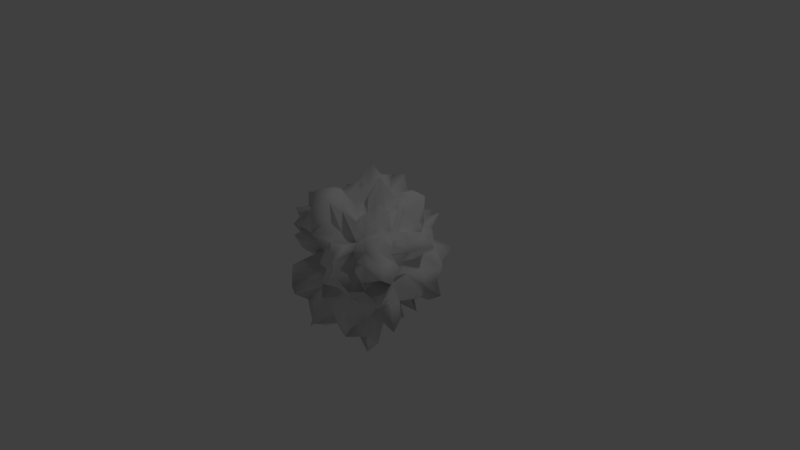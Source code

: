 # Source: asteroideMediano.blend  (saved by Blender 2.79.0; exported with 4.5.12 LTS)
import bpy
from mathutils import Matrix  # noqa: F401  (used for matrix-valued properties, if any)

bpy.ops.wm.read_factory_settings(use_empty=True)
scene = bpy.context.scene
scene.name = 'Scene'

# ---- collections
col_collection_1 = bpy.data.collections.new('Collection 1'); scene.collection.children.link(col_collection_1)

# ---- materials (node trees are filled in below, after node groups)
mat_material = bpy.data.materials.new('Material')
mat_material.alpha_threshold = 0.0
mat_material.use_transparent_shadow = False
mat_material.roughness = 0.5
mat_material.line_color = (0.0, 0.0, 0.0, 1.0)

# ---- material node trees

# ---- world
world_world = bpy.data.worlds.new('World'); scene.world = world_world
world_world.color = (0.05088, 0.05088, 0.05088)
world_world.use_sun_shadow = False
world_world.sun_shadow_jitter_overblur = 0.0
world_world.cycles.sampling_method = 'MANUAL'

# ---- cameras
cam_camera = bpy.data.cameras.new('Camera')
cam_camera.clip_end = 100.0
cam_camera.lens = 35.0
cam_camera.sensor_width = 32.0
cam_camera.sensor_height = 18.0
cam_camera.ortho_scale = 7.314
cam_camera.dof.focus_distance = 0.0
cam_camera.dof.aperture_fstop = 128.0

# ---- lights
light_lamp = bpy.data.lights.new('Lamp', 'POINT')
light_lamp.transmission_factor = 0.0
light_lamp.cutoff_distance = 30.0
light_lamp.energy = 100.0
light_lamp.shadow_buffer_clip_start = 1.001
light_lamp.shadow_soft_size = 0.1
light_lamp.shadow_maximum_resolution = 0.006
light_lamp.use_absolute_resolution = True

# ---- meshes
me_cube = bpy.data.meshes.new('Cube')
me_cube.from_pydata([(4.412e-08, 1.015e-07, -0.8728), (0.165, 6.333e-08, -0.7927), (0.2649, 2.515e-08, -0.595), (0.4106, -2.608e-08, -0.5938), (1.49e-08, -0.1592, -0.7595), (-2.794e-08, -0.2954, -0.6774), (-6.706e-08, -0.5463, -0.8121), (-0.2239, 1.341e-07, -1.131), (-0.2649, 1.518e-07, -0.5948), (-0.3183, 1.639e-07, -0.4454), (7.451e-08, 0.163, -0.7809), (1.024e-07, 0.2855, -0.6506), (1.229e-07, 0.4149, -0.6007), (0.1595, 0.1595, -0.7652), (0.2726, 0.1334, -0.6202), (0.422, 0.1375, -0.614), (0.1145, 0.2354, -0.5209), (0.2248, 0.2248, -0.4964), (0.5271, 0.3496, -0.7767), (0.1262, 0.3888, -0.5609), (0.2338, 0.3527, -0.5045), (0.3939, 0.3939, -0.5579), (0.1632, -0.1632, -0.7859), (0.1923, -0.389, -0.9309), (0.147, -0.45, -0.6588), (0.3654, -0.1803, -0.8679), (0.4512, -0.4512, -1.076), (0.273, -0.4117, -0.5966), (0.4559, -0.149, -0.6682), (0.6018, -0.3992, -0.8934), (0.5344, -0.5344, -0.7668), (-0.2005, -0.2005, -0.9962), (-0.4049, -0.2003, -0.9733), (-0.5552, -0.1827, -0.8269), (-0.146, -0.2976, -0.687), (-0.3148, -0.3148, -0.7267), (-0.4774, -0.3166, -0.6992), (-0.2003, -0.607, -0.9096), (-0.2449, -0.3693, -0.5304), (-0.3154, -0.3154, -0.4413), (-0.1305, 0.1305, -0.6023), (-0.1516, 0.3086, -0.7163), (-0.1495, 0.4575, -0.6707), (-0.3084, 0.1515, -0.7156), (-0.3961, 0.3961, -0.9349), (-0.308, 0.4645, -0.679), (-0.3683, 0.1193, -0.5282), (-0.5541, 0.3675, -0.8188), (-0.3879, 0.3879, -0.5489), (-1.127e-07, -1.634e-07, 0.7965), (-5.96e-08, 0.2021, 1.006), (-5.588e-09, 0.3193, 0.742), (5.215e-08, 0.6212, 0.9324), (-0.1743, -1.08e-07, 0.846), (-0.3248, -4.657e-08, 0.7569), (-0.5026, 7.451e-09, 0.7417), (-1.676e-07, -0.1413, 0.6563), (-2.133e-07, -0.4356, 1.056), (-2.533e-07, -0.6154, 0.9232), (0.204, -2.198e-07, 1.017), (0.3248, -2.626e-07, 0.7568), (0.5586, -2.98e-07, 0.8318), (0.1607, 0.1607, 0.772), (0.1566, 0.3185, 0.7427), (0.1719, 0.5233, 0.7758), (0.3837, 0.1896, 0.9168), (0.3859, 0.3859, 0.9087), (0.2824, 0.426, 0.6188), (0.4782, 0.1566, 0.7039), (0.5998, 0.3978, 0.8902), (0.4983, 0.4983, 0.713), (-0.1555, 0.1555, 0.7426), (-0.3639, 0.1796, 0.8639), (-0.5166, 0.1696, 0.7652), (-0.193, 0.3904, 0.9347), (-0.4327, 0.4327, 1.029), (-0.4869, 0.3229, 0.714), (-0.1932, 0.5861, 0.8763), (-0.3676, 0.5543, 0.8192), (-0.4726, 0.4726, 0.6749), (-0.1506, -0.1506, 0.7153), (-0.2067, -0.4175, 1.007), (-0.223, -0.6741, 1.017), (-0.306, -0.1502, 0.7092), (-0.3163, -0.3163, 0.7307), (-0.2492, -0.3759, 0.5407), (-0.5533, -0.1821, 0.8239), (-0.486, -0.3223, 0.7125), (-0.3466, -0.3466, 0.4875), (0.143, -0.143, 0.6725), (0.3794, -0.1874, 0.9052), (0.5827, -0.192, 0.8708), (0.1459, -0.2974, 0.6864), (0.3475, -0.3475, 0.8105), (0.4081, -0.2706, 0.591), (0.189, -0.5738, 0.8566), (0.3186, -0.4804, 0.7038), (0.3671, -0.3671, 0.518), (0.6973, -2.533e-07, -4.136e-25), (0.8071, 0.1675, 0.0), (0.9277, 0.388, -9.313e-10), (0.7924, 0.5341, 0.0), (0.6129, -2.794e-07, 0.1337), (0.7449, -3.017e-07, 0.3204), (0.6978, -3.204e-07, 0.4753), (0.6181, -0.1346, 0.0), (0.7628, -0.327, 9.313e-10), (0.5413, -0.378, 0.0), (0.9787, -2.198e-07, -0.1974), (0.7968, -1.742e-07, -0.3396), (0.4539, -1.229e-07, -0.3236), (0.8286, 0.1708, -0.1708), (0.875, 0.3681, -0.1817), (0.6221, 0.4271, -0.1392), (0.5862, 0.1269, -0.2599), (0.9181, 0.3896, -0.3896), (0.562, 0.3895, -0.2583), (0.456, 0.104, -0.3231), (0.743, 0.3352, -0.5054), (0.6248, 0.4389, -0.4389), (0.6881, 0.1458, 0.1458), (0.9686, 0.1994, 0.4031), (0.7898, 0.1748, 0.532), (0.6677, 0.2904, 0.1424), (0.7777, 0.3347, 0.3347), (0.6563, 0.2984, 0.45), (0.7001, 0.4759, 0.1558), (0.5151, 0.3595, 0.2384), (0.4603, 0.3282, 0.3282), (0.7362, -0.1543, 0.1543), (0.9048, -0.3792, 0.1873), (0.8576, -0.5744, 0.1892), (0.5351, -0.1172, 0.2407), (0.8184, -0.3506, 0.3506), (0.8419, -0.5688, 0.3773), (0.5805, -0.1304, 0.401), (0.7948, -0.3573, 0.5386), (0.6278, -0.4409, 0.4409), (0.5005, -0.1124, -0.1124), (0.732, -0.1546, -0.3145), (0.7835, -0.1735, -0.5281), (0.7724, -0.3296, -0.1622), (0.7112, -0.3087, -0.3087), (0.8857, -0.3959, -0.5969), (0.8257, -0.5545, -0.1824), (0.6432, -0.4416, -0.2928), (0.5783, -0.4076, -0.4076), (-2.515e-07, -0.518, 0.0), (0.1868, -0.9181, 0.0), (0.3518, -0.83, -9.313e-10), (0.5488, -0.816, 0.0), (-2.757e-07, -0.8051, 0.1672), (-2.868e-07, -0.7183, 0.3105), (-2.906e-07, -0.9097, 0.607), (-0.1642, -0.7879, 0.0), (-0.2399, -0.5274, 9.313e-10), (-0.2942, -0.4066, -8.47e-22), (-2.235e-07, -0.5817, -0.1283), (-1.9e-07, -0.7133, -0.3087), (-1.49e-07, -0.9931, -0.6589), (0.1897, -0.935, -0.1897), (0.2895, -0.6653, -0.1419), (0.4893, -0.7215, -0.1603), (0.1439, -0.6756, -0.2934), (0.3071, -0.7072, -0.3071), (0.4526, -0.6604, -0.3001), (0.1649, -0.7432, -0.5028), (0.3509, -0.7799, -0.5291), (0.5231, -0.7499, -0.5231), (0.172, -0.8358, 0.172), (0.1567, -0.7433, 0.3187), (0.1662, -0.7492, 0.5066), (0.3754, -0.8946, 0.1854), (0.3659, -0.8575, 0.3659), (0.306, -0.6743, 0.4615), (0.4029, -0.5834, 0.131), (0.3913, -0.5648, 0.2595), (0.4427, -0.6305, 0.4427), (-0.1846, -0.9064, 0.1846), (-0.2786, -0.6362, 0.1364), (-0.4741, -0.6972, 0.1552), (-0.1229, -0.565, 0.2519), (-0.3377, -0.7853, 0.3377), (-0.5274, -0.7773, 0.3498), (-0.1716, -0.7748, 0.5226), (-0.3613, -0.8043, 0.5447), (-0.4362, -0.6208, 0.4362), (-0.1332, -0.6174, -0.1332), (-0.141, -0.6602, -0.2876), (-0.165, -0.7433, -0.5029), (-0.2636, -0.5961, -0.1288), (-0.3928, -0.9263, -0.3928), (-0.3419, -0.7588, -0.5156), (-0.5555, -0.8273, -0.1828), (-0.5648, -0.8357, -0.3746), (-0.3901, -0.5522, -0.3901), (-0.7127, 1.763e-07, 0.0), (-0.942, -0.191, 0.0), (-0.7343, -0.3165, -9.313e-10), (-0.4661, -0.3312, 2.647e-23), (-0.7667, 1.527e-07, 0.1605), (-0.772, 1.22e-07, 0.3304), (-0.8715, 9.313e-08, 0.5833), (-0.8037, 0.1669, 0.0), (-0.6781, 0.2957, 9.313e-10), (-0.6913, 0.4713, 0.0), (-0.8806, 1.863e-07, -0.1803), (-0.8378, 1.853e-07, -0.3547), (-0.5928, 1.825e-07, -0.41), (-0.8768, -0.1793, -0.1793), (-0.558, -0.2493, -0.1216), (-0.7029, -0.4777, -0.1564), (-0.5237, -0.1151, -0.2365), (-0.805, -0.3453, -0.3453), (-0.8631, -0.5824, -0.3863), (-0.6279, -0.1405, -0.4307), (-0.6524, -0.2967, -0.4475), (-0.7123, -0.4977, -0.4977), (-0.939, -0.1904, 0.1904), (-0.9689, -0.1995, 0.4032), (-0.9472, -0.2082, 0.6305), (-1.021, -0.4229, 0.2094), (-0.7221, -0.3129, 0.3129), (-0.6811, -0.3089, 0.4658), (-0.725, -0.4915, 0.1611), (-0.8024, -0.5435, 0.3605), (-0.6402, -0.4492, 0.4492), (-0.7337, 0.1539, 0.1539), (-0.6098, 0.2687, 0.1314), (-0.6041, 0.4158, 0.1354), (-0.5192, 0.1142, 0.2348), (-0.7478, 0.323, 0.323), (-0.5171, 0.3608, 0.2392), (-0.6814, 0.1518, 0.4642), (-0.8676, 0.3882, 0.5853), (-0.7421, 0.5178, 0.5178), (-0.9762, 0.197, -0.197), (-0.8962, 0.1857, -0.376), (-0.561, 0.1263, -0.3889), (-0.7802, 0.3326, -0.1637), (-0.9913, 0.4182, -0.4182), (-0.5321, 0.2456, -0.3704), (-0.8455, 0.5669, -0.1867), (-0.7297, 0.497, -0.3296), (-0.5051, 0.3584, -0.3584), (1.899e-07, 0.5839, 0.0), (0.1462, 0.6847, 0.0), (0.279, 0.633, 9.313e-10), (0.6143, 0.9214, 0.0), (1.863e-07, 0.9472, -0.1919), (1.714e-07, 0.8851, -0.3722), (1.639e-07, 0.7212, -0.4898), (-0.1538, 0.728, 0.0), (-0.1897, 0.3917, -9.313e-10), (-0.4052, 0.5851, 0.0), (1.825e-07, 0.7862, 0.1639), (1.602e-07, 0.8787, 0.3699), (1.378e-07, 0.6271, 0.4314), (0.1708, 0.8288, 0.1708), (0.3011, 0.6962, 0.1478), (0.4716, 0.6932, 0.1543), (0.1932, 0.9357, 0.3908), (0.3242, 0.751, 0.3242), (0.4652, 0.6801, 0.3085), (0.1345, 0.5997, 0.413), (0.2462, 0.5335, 0.3713), (0.5183, 0.7428, 0.5183), (0.193, 0.9537, -0.193), (0.1986, 0.9641, -0.4014), (0.1283, 0.5704, -0.3948), (0.3548, 0.8397, -0.175), (0.3262, 0.756, -0.3262), (0.211, 0.4509, -0.3184), (0.5113, 0.7567, -0.1678), (0.529, 0.7797, -0.3508), (0.4087, 0.5799, -0.4087), (-0.1767, 0.8623, -0.1767), (-0.2113, 0.4565, -0.1023), (-0.4845, 0.7139, -0.1587), (-0.1496, 0.7056, -0.3046), (-0.3169, 0.7323, -0.3169), (-0.5577, 0.8246, -0.3699), (-0.1815, 0.8212, -0.5517), (-0.3529, 0.7845, -0.532), (-0.5649, 0.8121, -0.5649), (-0.1991, 0.9883, 0.1991), (-0.173, 0.829, 0.3508), (-0.1257, 0.5582, 0.3871), (-0.2896, 0.6656, 0.142), (-0.3651, 0.8556, 0.3651), (-0.2343, 0.5055, 0.3534), (-0.5547, 0.826, 0.1825), (-0.4826, 0.7073, 0.32), (-0.3907, 0.5531, 0.3907), (0.614, 0.4764, -0.614), (0.4603, 0.2378, -0.4603), (0.3904, 0.0987, -0.3904), (0.6605, -7.404e-08, -0.6605), (0.4755, -0.1204, -0.4755), (0.5457, -0.2806, -0.5457), (0.5016, -0.3906, -0.5016), (0.3735, 0.4792, -0.4792), (0.2695, 0.5235, -0.5235), (0.1645, 0.6477, -0.6477), (1.448e-07, 0.8294, -0.8294), (-0.1657, 0.6527, -0.6527), (-0.2369, 0.4586, -0.4586), (-0.4447, 0.5725, -0.5725), (0.5496, 0.5496, -0.4272), (0.4457, 0.4457, -0.2305), (0.6505, 0.6505, -0.1652), (0.6962, 0.6962, 0.0), (0.5769, 0.5769, 0.1464), (0.5639, 0.5639, 0.2897), (0.5051, 0.5051, 0.3932), (0.4261, -0.5482, -0.5482), (0.3814, -0.7466, -0.7466), (0.1766, -0.6951, -0.6951), (-1.076e-07, -0.606, -0.606), (-0.2031, -0.7988, -0.7988), (-0.2859, -0.5563, -0.5563), (-0.2796, -0.3562, -0.3562), (0.6125, -0.6125, -0.4753), (0.5796, -0.5796, -0.2976), (0.5466, -0.5466, -0.1386), (0.6801, -0.6801, 0.0), (0.7659, -0.7659, 0.1947), (0.6352, -0.6352, 0.3255), (0.6054, -0.6054, 0.4698), (-0.5634, -0.4378, -0.5634), (-0.4008, -0.2079, -0.4008), (-0.748, -0.1901, -0.748), (-0.8253, 1.783e-07, -0.8253), (-0.5524, 0.1401, -0.5524), (-0.5489, 0.2822, -0.5489), (-0.5557, 0.4318, -0.5557), (-0.564, -0.564, -0.4382), (-0.6831, -0.6831, -0.3495), (-0.7071, -0.7071, -0.1796), (-0.4657, -0.4657, 0.0), (-0.6235, -0.6235, 0.1583), (-0.5883, -0.5883, 0.302), (-0.6065, -0.6065, 0.4707), (-0.5378, 0.5378, -0.4182), (-0.5468, 0.5468, -0.2812), (-0.7939, 0.7939, -0.2018), (-0.5964, 0.5964, 0.0), (-0.6789, 0.6789, 0.1724), (-0.555, 0.555, 0.2853), (-0.6012, 0.6012, 0.4666), (0.5493, 0.427, 0.5493), (0.5629, 0.2892, 0.5629), (0.4329, 0.1096, 0.4329), (0.3572, -3.185e-07, 0.3572), (0.5871, -0.149, 0.5871), (0.603, -0.3093, 0.603), (0.6454, -0.5004, 0.6454), (0.3286, 0.4204, 0.4204), (0.2128, 0.4104, 0.4104), (0.1167, 0.4611, 0.4611), (1.034e-07, 0.5217, 0.5217), (-0.129, 0.5091, 0.5091), (-0.2023, 0.3895, 0.3895), (-0.4038, 0.5189, 0.5189), (0.3997, -0.5135, 0.5135), (0.196, -0.3769, 0.3769), (0.1411, -0.5563, 0.5563), (-2.808e-07, -0.6745, 0.6745), (-0.1958, -0.7703, 0.7703), (-0.295, -0.5743, 0.5743), (-0.375, -0.4812, 0.4812), (-0.6273, -0.4865, 0.6273), (-0.5166, -0.266, 0.5166), (-0.5528, -0.1402, 0.5528), (-0.5605, 5.681e-08, 0.5605), (-0.6684, 0.1698, 0.6684), (-0.6458, 0.3308, 0.6458), (-0.5286, 0.4112, 0.5286), (0.5738, 0.5738, -0.5738), (0.4384, -0.4384, -0.4384), (-0.4967, -0.4967, -0.4967), (-0.6093, 0.6093, -0.6093), (0.4015, 0.4015, 0.4015), (0.6602, -0.6602, 0.6602), (-0.6473, -0.6473, 0.6473), (-0.5126, 0.5126, 0.5126)], [], [(0, 10, 13, 1), (1, 13, 14, 2), (2, 14, 15, 3), (3, 15, 296, 297), (10, 11, 16, 13), (13, 16, 17, 14), (14, 17, 18, 15), (15, 18, 295, 296), (11, 12, 19, 16), (16, 19, 20, 17), (17, 20, 21, 18), (18, 21, 294, 295), (12, 304, 303, 19), (19, 303, 302, 20), (20, 302, 301, 21), (21, 301, 378, 294), (0, 1, 22, 4), (4, 22, 23, 5), (5, 23, 24, 6), (6, 24, 317, 318), (1, 2, 25, 22), (22, 25, 26, 23), (23, 26, 27, 24), (24, 27, 316, 317), (2, 3, 28, 25), (25, 28, 29, 26), (26, 29, 30, 27), (27, 30, 315, 316), (3, 297, 298, 28), (28, 298, 299, 29), (29, 299, 300, 30), (30, 300, 379, 315), (0, 4, 31, 7), (7, 31, 32, 8), (8, 32, 33, 9), (9, 33, 331, 332), (4, 5, 34, 31), (31, 34, 35, 32), (32, 35, 36, 33), (33, 36, 330, 331), (5, 6, 37, 34), (34, 37, 38, 35), (35, 38, 39, 36), (36, 39, 329, 330), (6, 318, 319, 37), (37, 319, 320, 38), (38, 320, 321, 39), (39, 321, 380, 329), (0, 7, 40, 10), (10, 40, 41, 11), (11, 41, 42, 12), (12, 42, 305, 304), (7, 8, 43, 40), (40, 43, 44, 41), (41, 44, 45, 42), (42, 45, 306, 305), (8, 9, 46, 43), (43, 46, 47, 44), (44, 47, 48, 45), (45, 48, 307, 306), (9, 332, 333, 46), (46, 333, 334, 47), (47, 334, 335, 48), (48, 335, 381, 307), (49, 59, 62, 50), (50, 62, 63, 51), (51, 63, 64, 52), (52, 64, 359, 360), (59, 60, 65, 62), (62, 65, 66, 63), (63, 66, 67, 64), (64, 67, 358, 359), (60, 61, 68, 65), (65, 68, 69, 66), (66, 69, 70, 67), (67, 70, 357, 358), (61, 353, 352, 68), (68, 352, 351, 69), (69, 351, 350, 70), (70, 350, 382, 357), (49, 50, 71, 53), (53, 71, 72, 54), (54, 72, 73, 55), (55, 73, 375, 374), (50, 51, 74, 71), (71, 74, 75, 72), (72, 75, 76, 73), (73, 76, 376, 375), (51, 52, 77, 74), (74, 77, 78, 75), (75, 78, 79, 76), (76, 79, 377, 376), (52, 360, 361, 77), (77, 361, 362, 78), (78, 362, 363, 79), (79, 363, 385, 377), (49, 53, 80, 56), (56, 80, 81, 57), (57, 81, 82, 58), (58, 82, 368, 367), (53, 54, 83, 80), (80, 83, 84, 81), (81, 84, 85, 82), (82, 85, 369, 368), (54, 55, 86, 83), (83, 86, 87, 84), (84, 87, 88, 85), (85, 88, 370, 369), (55, 374, 373, 86), (86, 373, 372, 87), (87, 372, 371, 88), (88, 371, 384, 370), (49, 56, 89, 59), (59, 89, 90, 60), (60, 90, 91, 61), (61, 91, 354, 353), (56, 57, 92, 89), (89, 92, 93, 90), (90, 93, 94, 91), (91, 94, 355, 354), (57, 58, 95, 92), (92, 95, 96, 93), (93, 96, 97, 94), (94, 97, 356, 355), (58, 367, 366, 95), (95, 366, 365, 96), (96, 365, 364, 97), (97, 364, 383, 356), (98, 108, 111, 99), (99, 111, 112, 100), (100, 112, 113, 101), (101, 113, 310, 311), (108, 109, 114, 111), (111, 114, 115, 112), (112, 115, 116, 113), (113, 116, 309, 310), (109, 110, 117, 114), (114, 117, 118, 115), (115, 118, 119, 116), (116, 119, 308, 309), (110, 297, 296, 117), (117, 296, 295, 118), (118, 295, 294, 119), (119, 294, 378, 308), (98, 99, 120, 102), (102, 120, 121, 103), (103, 121, 122, 104), (104, 122, 352, 353), (99, 100, 123, 120), (120, 123, 124, 121), (121, 124, 125, 122), (122, 125, 351, 352), (100, 101, 126, 123), (123, 126, 127, 124), (124, 127, 128, 125), (125, 128, 350, 351), (101, 311, 312, 126), (126, 312, 313, 127), (127, 313, 314, 128), (128, 314, 382, 350), (98, 102, 129, 105), (105, 129, 130, 106), (106, 130, 131, 107), (107, 131, 326, 325), (102, 103, 132, 129), (129, 132, 133, 130), (130, 133, 134, 131), (131, 134, 327, 326), (103, 104, 135, 132), (132, 135, 136, 133), (133, 136, 137, 134), (134, 137, 328, 327), (104, 353, 354, 135), (135, 354, 355, 136), (136, 355, 356, 137), (137, 356, 383, 328), (98, 105, 138, 108), (108, 138, 139, 109), (109, 139, 140, 110), (110, 140, 298, 297), (105, 106, 141, 138), (138, 141, 142, 139), (139, 142, 143, 140), (140, 143, 299, 298), (106, 107, 144, 141), (141, 144, 145, 142), (142, 145, 146, 143), (143, 146, 300, 299), (107, 325, 324, 144), (144, 324, 323, 145), (145, 323, 322, 146), (146, 322, 379, 300), (147, 157, 160, 148), (148, 160, 161, 149), (149, 161, 162, 150), (150, 162, 324, 325), (157, 158, 163, 160), (160, 163, 164, 161), (161, 164, 165, 162), (162, 165, 323, 324), (158, 159, 166, 163), (163, 166, 167, 164), (164, 167, 168, 165), (165, 168, 322, 323), (159, 318, 317, 166), (166, 317, 316, 167), (167, 316, 315, 168), (168, 315, 379, 322), (147, 148, 169, 151), (151, 169, 170, 152), (152, 170, 171, 153), (153, 171, 366, 367), (148, 149, 172, 169), (169, 172, 173, 170), (170, 173, 174, 171), (171, 174, 365, 366), (149, 150, 175, 172), (172, 175, 176, 173), (173, 176, 177, 174), (174, 177, 364, 365), (150, 325, 326, 175), (175, 326, 327, 176), (176, 327, 328, 177), (177, 328, 383, 364), (147, 151, 178, 154), (154, 178, 179, 155), (155, 179, 180, 156), (156, 180, 340, 339), (151, 152, 181, 178), (178, 181, 182, 179), (179, 182, 183, 180), (180, 183, 341, 340), (152, 153, 184, 181), (181, 184, 185, 182), (182, 185, 186, 183), (183, 186, 342, 341), (153, 367, 368, 184), (184, 368, 369, 185), (185, 369, 370, 186), (186, 370, 384, 342), (147, 154, 187, 157), (157, 187, 188, 158), (158, 188, 189, 159), (159, 189, 319, 318), (154, 155, 190, 187), (187, 190, 191, 188), (188, 191, 192, 189), (189, 192, 320, 319), (155, 156, 193, 190), (190, 193, 194, 191), (191, 194, 195, 192), (192, 195, 321, 320), (156, 339, 338, 193), (193, 338, 337, 194), (194, 337, 336, 195), (195, 336, 380, 321), (196, 206, 209, 197), (197, 209, 210, 198), (198, 210, 211, 199), (199, 211, 338, 339), (206, 207, 212, 209), (209, 212, 213, 210), (210, 213, 214, 211), (211, 214, 337, 338), (207, 208, 215, 212), (212, 215, 216, 213), (213, 216, 217, 214), (214, 217, 336, 337), (208, 332, 331, 215), (215, 331, 330, 216), (216, 330, 329, 217), (217, 329, 380, 336), (196, 197, 218, 200), (200, 218, 219, 201), (201, 219, 220, 202), (202, 220, 373, 374), (197, 198, 221, 218), (218, 221, 222, 219), (219, 222, 223, 220), (220, 223, 372, 373), (198, 199, 224, 221), (221, 224, 225, 222), (222, 225, 226, 223), (223, 226, 371, 372), (199, 339, 340, 224), (224, 340, 341, 225), (225, 341, 342, 226), (226, 342, 384, 371), (196, 200, 227, 203), (203, 227, 228, 204), (204, 228, 229, 205), (205, 229, 347, 346), (200, 201, 230, 227), (227, 230, 231, 228), (228, 231, 232, 229), (229, 232, 348, 347), (201, 202, 233, 230), (230, 233, 234, 231), (231, 234, 235, 232), (232, 235, 349, 348), (202, 374, 375, 233), (233, 375, 376, 234), (234, 376, 377, 235), (235, 377, 385, 349), (196, 203, 236, 206), (206, 236, 237, 207), (207, 237, 238, 208), (208, 238, 333, 332), (203, 204, 239, 236), (236, 239, 240, 237), (237, 240, 241, 238), (238, 241, 334, 333), (204, 205, 242, 239), (239, 242, 243, 240), (240, 243, 244, 241), (241, 244, 335, 334), (205, 346, 345, 242), (242, 345, 344, 243), (243, 344, 343, 244), (244, 343, 381, 335), (245, 255, 258, 246), (246, 258, 259, 247), (247, 259, 260, 248), (248, 260, 312, 311), (255, 256, 261, 258), (258, 261, 262, 259), (259, 262, 263, 260), (260, 263, 313, 312), (256, 257, 264, 261), (261, 264, 265, 262), (262, 265, 266, 263), (263, 266, 314, 313), (257, 360, 359, 264), (264, 359, 358, 265), (265, 358, 357, 266), (266, 357, 382, 314), (245, 246, 267, 249), (249, 267, 268, 250), (250, 268, 269, 251), (251, 269, 303, 304), (246, 247, 270, 267), (267, 270, 271, 268), (268, 271, 272, 269), (269, 272, 302, 303), (247, 248, 273, 270), (270, 273, 274, 271), (271, 274, 275, 272), (272, 275, 301, 302), (248, 311, 310, 273), (273, 310, 309, 274), (274, 309, 308, 275), (275, 308, 378, 301), (245, 249, 276, 252), (252, 276, 277, 253), (253, 277, 278, 254), (254, 278, 345, 346), (249, 250, 279, 276), (276, 279, 280, 277), (277, 280, 281, 278), (278, 281, 344, 345), (250, 251, 282, 279), (279, 282, 283, 280), (280, 283, 284, 281), (281, 284, 343, 344), (251, 304, 305, 282), (282, 305, 306, 283), (283, 306, 307, 284), (284, 307, 381, 343), (245, 252, 285, 255), (255, 285, 286, 256), (256, 286, 287, 257), (257, 287, 361, 360), (252, 253, 288, 285), (285, 288, 289, 286), (286, 289, 290, 287), (287, 290, 362, 361), (253, 254, 291, 288), (288, 291, 292, 289), (289, 292, 293, 290), (290, 293, 363, 362), (254, 346, 347, 291), (291, 347, 348, 292), (292, 348, 349, 293), (293, 349, 385, 363)])
me_cube.polygons.foreach_set('use_smooth', [True] * 384)
_uv = me_cube.uv_layers.new(name='UVMap')
_uv.uv.foreach_set('vector', [0.5093, 0.4877, 0.5093, 0.566, 0.5829, 0.5644, 0.5853, 0.4877, 0.5853, 0.4877, 0.5829, 0.5644, 0.6366, 0.5525, 0.6333, 0.4877, 0.6333, 0.4877, 0.6366, 0.5525, 0.7065, 0.5546, 0.7015, 0.4877, 0.7015, 0.4877, 0.7065, 0.5546, 0.6949, 0.5365, 0.8168, 0.4877, 0.5093, 0.566, 0.5093, 0.6261, 0.5632, 0.603, 0.5829, 0.5644, 0.5829, 0.5644, 0.5632, 0.603, 0.6153, 0.598, 0.6366, 0.5525, 0.6366, 0.5525, 0.6153, 0.598, 0.7526, 0.6556, 0.7065, 0.5546, 0.7065, 0.5546, 0.7526, 0.6556, 0.7269, 0.6047, 0.6949, 0.5365, 0.5093, 0.6261, 0.5093, 0.6897, 0.5685, 0.6775, 0.5632, 0.603, 0.5632, 0.603, 0.5685, 0.6775, 0.6195, 0.6607, 0.6153, 0.598, 0.6153, 0.598, 0.6195, 0.6607, 0.6941, 0.68, 0.7526, 0.6556, 0.7526, 0.6556, 0.6941, 0.68, 0.7962, 0.7193, 0.7269, 0.6047, 0.5093, 0.6897, 0.5093, 0.8844, 0.5859, 0.8018, 0.5685, 0.6775, 0.5685, 0.6775, 0.5859, 0.8018, 0.6361, 0.744, 0.6195, 0.6607, 0.6195, 0.6607, 0.6361, 0.744, 0.6856, 0.7231, 0.6941, 0.68, 0.6941, 0.68, 0.6856, 0.7231, 0.7782, 0.7675, 0.7962, 0.7193, 0.5093, 0.4877, 0.5853, 0.4877, 0.5845, 0.4094, 0.5093, 0.4112, 0.5093, 0.4112, 0.5845, 0.4094, 0.597, 0.303, 0.5093, 0.3448, 0.5093, 0.3448, 0.597, 0.303, 0.5777, 0.2697, 0.5093, 0.2261, 0.5093, 0.2261, 0.5777, 0.2697, 0.5913, 0.1519, 0.5093, 0.1929, 0.5853, 0.4877, 0.6333, 0.4877, 0.6768, 0.4017, 0.5845, 0.4094, 0.5845, 0.4094, 0.6768, 0.4017, 0.7129, 0.2758, 0.597, 0.303, 0.597, 0.303, 0.7129, 0.2758, 0.637, 0.2873, 0.5777, 0.2697, 0.5777, 0.2697, 0.637, 0.2873, 0.6857, 0.1284, 0.5913, 0.1519, 0.6333, 0.4877, 0.7015, 0.4877, 0.7215, 0.4156, 0.6768, 0.4017, 0.6768, 0.4017, 0.7215, 0.4156, 0.7846, 0.2977, 0.7129, 0.2758, 0.7129, 0.2758, 0.7846, 0.2977, 0.7561, 0.2309, 0.637, 0.2873, 0.637, 0.2873, 0.7561, 0.2309, 0.7094, 0.2199, 0.6857, 0.1284, 0.7015, 0.4877, 0.8168, 0.4877, 0.7339, 0.4285, 0.7215, 0.4156, 0.7215, 0.4156, 0.7339, 0.4285, 0.7656, 0.3506, 0.7846, 0.2977, 0.7846, 0.2977, 0.7656, 0.3506, 0.7457, 0.2962, 0.7561, 0.2309, 0.7561, 0.2309, 0.7457, 0.2962, 0.7169, 0.2717, 0.7094, 0.2199, 0.5093, 0.4877, 0.5093, 0.4112, 0.4182, 0.393, 0.4086, 0.4877, 0.4086, 0.4877, 0.4182, 0.393, 0.3251, 0.3929, 0.3853, 0.4877, 0.3853, 0.4877, 0.3251, 0.3929, 0.2539, 0.4003, 0.3586, 0.4877, 0.3586, 0.4877, 0.2539, 0.4003, 0.1633, 0.3962, 0.1297, 0.4877, 0.5093, 0.4112, 0.5093, 0.3448, 0.4414, 0.3438, 0.4182, 0.393, 0.4182, 0.393, 0.4414, 0.3438, 0.3634, 0.336, 0.3251, 0.3929, 0.3251, 0.3929, 0.3634, 0.336, 0.2876, 0.3348, 0.2539, 0.4003, 0.2539, 0.4003, 0.2876, 0.3348, 0.3189, 0.3849, 0.1633, 0.3962, 0.5093, 0.3448, 0.5093, 0.2261, 0.4178, 0.1991, 0.4414, 0.3438, 0.4414, 0.3438, 0.4178, 0.1991, 0.3941, 0.307, 0.3634, 0.336, 0.3634, 0.336, 0.3941, 0.307, 0.3599, 0.3323, 0.2876, 0.3348, 0.2876, 0.3348, 0.3599, 0.3323, 0.2449, 0.274, 0.3189, 0.3849, 0.5093, 0.2261, 0.5093, 0.1929, 0.4157, 0.1048, 0.4178, 0.1991, 0.4178, 0.1991, 0.4157, 0.1048, 0.3751, 0.2161, 0.3941, 0.307, 0.3941, 0.307, 0.3751, 0.2161, 0.376, 0.3111, 0.3599, 0.3323, 0.3599, 0.3323, 0.376, 0.3111, 0.2751, 0.2441, 0.2449, 0.274, 0.5093, 0.4877, 0.4086, 0.4877, 0.4482, 0.5512, 0.5093, 0.566, 0.5093, 0.566, 0.4482, 0.5512, 0.439, 0.6366, 0.5093, 0.6261, 0.5093, 0.6261, 0.439, 0.6366, 0.4397, 0.7092, 0.5093, 0.6897, 0.5093, 0.6897, 0.4397, 0.7092, 0.432, 0.8041, 0.5093, 0.8844, 0.4086, 0.4877, 0.3853, 0.4877, 0.3663, 0.5608, 0.4482, 0.5512, 0.4482, 0.5512, 0.3663, 0.5608, 0.3286, 0.6757, 0.439, 0.6366, 0.439, 0.6366, 0.3286, 0.6757, 0.366, 0.7124, 0.4397, 0.7092, 0.4397, 0.7092, 0.366, 0.7124, 0.3972, 0.7134, 0.432, 0.8041, 0.3853, 0.4877, 0.3586, 0.4877, 0.336, 0.5461, 0.3663, 0.5608, 0.3663, 0.5608, 0.336, 0.5461, 0.2543, 0.6636, 0.3286, 0.6757, 0.3286, 0.6757, 0.2543, 0.6636, 0.3271, 0.6772, 0.366, 0.7124, 0.366, 0.7124, 0.3271, 0.6772, 0.3008, 0.767, 0.3972, 0.7134, 0.3586, 0.4877, 0.1297, 0.4877, 0.2499, 0.5562, 0.336, 0.5461, 0.336, 0.5461, 0.2499, 0.5562, 0.2515, 0.6256, 0.2543, 0.6636, 0.2543, 0.6636, 0.2515, 0.6256, 0.2484, 0.6986, 0.3271, 0.6772, 0.3271, 0.6772, 0.2484, 0.6986, 0.2245, 0.784, 0.3008, 0.767, 0.5093, 0.4877, 0.6182, 0.4877, 0.5932, 0.5751, 0.5093, 0.5998, 0.5093, 0.5998, 0.5932, 0.5751, 0.5909, 0.6605, 0.5093, 0.6609, 0.5093, 0.6609, 0.5909, 0.6605, 0.5991, 0.7723, 0.5093, 0.8301, 0.5093, 0.8301, 0.5991, 0.7723, 0.5687, 0.7319, 0.5093, 0.7654, 0.6182, 0.4877, 0.6788, 0.4877, 0.7123, 0.5921, 0.5932, 0.5751, 0.5932, 0.5751, 0.7123, 0.5921, 0.7133, 0.7, 0.5909, 0.6605, 0.5909, 0.6605, 0.7133, 0.7, 0.655, 0.7163, 0.5991, 0.7723, 0.5991, 0.7723, 0.655, 0.7163, 0.6171, 0.7042, 0.5687, 0.7319, 0.6788, 0.4877, 0.8027, 0.4877, 0.7578, 0.5724, 0.7123, 0.5921, 0.7123, 0.5921, 0.7578, 0.5724, 0.8259, 0.7062, 0.7133, 0.7, 0.7133, 0.7, 0.8259, 0.7062, 0.7683, 0.7573, 0.655, 0.7163, 0.655, 0.7163, 0.7683, 0.7573, 0.676, 0.7096, 0.6171, 0.7042, 0.8027, 0.4877, 0.6895, 0.4877, 0.7291, 0.5456, 0.7578, 0.5724, 0.7578, 0.5724, 0.7291, 0.5456, 0.7983, 0.6422, 0.8259, 0.7062, 0.8259, 0.7062, 0.7983, 0.6422, 0.791, 0.7155, 0.7683, 0.7573, 0.7683, 0.7573, 0.791, 0.7155, 0.7127, 0.6993, 0.676, 0.7096, 0.5093, 0.4877, 0.5093, 0.5998, 0.4282, 0.572, 0.4176, 0.4877, 0.4176, 0.4877, 0.4282, 0.572, 0.3176, 0.5861, 0.3398, 0.4877, 0.3398, 0.4877, 0.3176, 0.5861, 0.2394, 0.5799, 0.2473, 0.4877, 0.2473, 0.4877, 0.2394, 0.5799, 0.163, 0.5792, 0.2216, 0.4877, 0.5093, 0.5998, 0.5093, 0.6609, 0.407, 0.703, 0.4282, 0.572, 0.4282, 0.572, 0.407, 0.703, 0.2781, 0.7282, 0.3176, 0.5861, 0.3176, 0.5861, 0.2781, 0.7282, 0.2561, 0.6624, 0.2394, 0.5799, 0.2394, 0.5799, 0.2561, 0.6624, 0.1754, 0.6657, 0.163, 0.5792, 0.5093, 0.6609, 0.5093, 0.8301, 0.4074, 0.8093, 0.407, 0.703, 0.407, 0.703, 0.4074, 0.8093, 0.3164, 0.7903, 0.2781, 0.7282, 0.2781, 0.7282, 0.3164, 0.7903, 0.2643, 0.7426, 0.2561, 0.6624, 0.2561, 0.6624, 0.2643, 0.7426, 0.2386, 0.7067, 0.1754, 0.6657, 0.5093, 0.8301, 0.5093, 0.7654, 0.4433, 0.7585, 0.4074, 0.8093, 0.4074, 0.8093, 0.4433, 0.7585, 0.4069, 0.6928, 0.3164, 0.7903, 0.3164, 0.7903, 0.4069, 0.6928, 0.3027, 0.7639, 0.2643, 0.7426, 0.2643, 0.7426, 0.3027, 0.7639, 0.2472, 0.7604, 0.2386, 0.7067, 0.5093, 0.4877, 0.4176, 0.4877, 0.431, 0.4062, 0.5093, 0.4117, 0.5093, 0.4117, 0.431, 0.4062, 0.399, 0.2561, 0.5093, 0.245, 0.5093, 0.245, 0.399, 0.2561, 0.3902, 0.1134, 0.5093, 0.1488, 0.5093, 0.1488, 0.3902, 0.1134, 0.407, 0.06896, 0.5093, 0.124, 0.4176, 0.4877, 0.3398, 0.4877, 0.3502, 0.4065, 0.431, 0.4062, 0.431, 0.4062, 0.3502, 0.4065, 0.3445, 0.3163, 0.399, 0.2561, 0.399, 0.2561, 0.3445, 0.3163, 0.3816, 0.2873, 0.3902, 0.1134, 0.3902, 0.1134, 0.3816, 0.2873, 0.3577, 0.1807, 0.407, 0.06896, 0.3398, 0.4877, 0.2473, 0.4877, 0.2188, 0.3883, 0.3502, 0.4065, 0.3502, 0.4065, 0.2188, 0.3883, 0.2566, 0.3134, 0.3445, 0.3163, 0.3445, 0.3163, 0.2566, 0.3134, 0.3325, 0.3038, 0.3816, 0.2873, 0.3816, 0.2873, 0.3325, 0.3038, 0.3181, 0.2324, 0.3577, 0.1807, 0.2473, 0.4877, 0.2216, 0.4877, 0.2257, 0.4129, 0.2188, 0.3883, 0.2188, 0.3883, 0.2257, 0.4129, 0.245, 0.3462, 0.2566, 0.3134, 0.2566, 0.3134, 0.245, 0.3462, 0.1855, 0.2264, 0.3325, 0.3038, 0.3325, 0.3038, 0.1855, 0.2264, 0.1746, 0.1395, 0.3181, 0.2324, 0.5093, 0.4877, 0.5093, 0.4117, 0.5834, 0.4106, 0.6182, 0.4877, 0.6182, 0.4877, 0.5834, 0.4106, 0.7098, 0.3847, 0.6788, 0.4877, 0.6788, 0.4877, 0.7098, 0.3847, 0.8164, 0.3824, 0.8027, 0.4877, 0.8027, 0.4877, 0.8164, 0.3824, 0.8113, 0.408, 0.6895, 0.4877, 0.5093, 0.4117, 0.5093, 0.245, 0.585, 0.3272, 0.5834, 0.4106, 0.5834, 0.4106, 0.585, 0.3272, 0.6915, 0.2982, 0.7098, 0.3847, 0.7098, 0.3847, 0.6915, 0.2982, 0.7193, 0.3428, 0.8164, 0.3824, 0.8164, 0.3824, 0.7193, 0.3428, 0.8199, 0.3219, 0.8113, 0.408, 0.5093, 0.245, 0.5093, 0.1488, 0.6088, 0.1735, 0.585, 0.3272, 0.585, 0.3272, 0.6088, 0.1735, 0.6748, 0.2281, 0.6915, 0.2982, 0.6915, 0.2982, 0.6748, 0.2281, 0.697, 0.2924, 0.7193, 0.3428, 0.7193, 0.3428, 0.697, 0.2924, 0.8429, 0.2186, 0.8199, 0.3219, 0.5093, 0.1488, 0.5093, 0.124, 0.5817, 0.1907, 0.6088, 0.1735, 0.6088, 0.1735, 0.5817, 0.1907, 0.6083, 0.2895, 0.6748, 0.2281, 0.6748, 0.2281, 0.6083, 0.2895, 0.7136, 0.2146, 0.697, 0.2924, 0.697, 0.2924, 0.7136, 0.2146, 0.851, 0.1322, 0.8429, 0.2186, 0.8512, 0.4877, 0.9817, 0.4877, 0.9101, 0.5736, 0.905, 0.5732, 0.905, 0.5732, 0.9101, 0.5736, 0.9321, 0.6728, 0.9641, 0.6856, 0.9641, 0.6856, 0.9321, 0.6728, 0.8109, 0.7032, 0.8978, 0.7602, 0.8978, 0.7602, 0.8109, 0.7032, 0.824, 0.8152, 0.8506, 0.8428, 0.9817, 0.4877, 0.8896, 0.4877, 0.7908, 0.5511, 0.9101, 0.5736, 0.9101, 0.5736, 0.7908, 0.5511, 0.9458, 0.6804, 0.9321, 0.6728, 0.9321, 0.6728, 0.9458, 0.6804, 0.7792, 0.6824, 0.8109, 0.7032, 0.8109, 0.7032, 0.7792, 0.6824, 0.7238, 0.711, 0.824, 0.8152, 0.8896, 0.4877, 0.7262, 0.4877, 0.7272, 0.5394, 0.7908, 0.5511, 0.7908, 0.5511, 0.7272, 0.5394, 0.8594, 0.6521, 0.9458, 0.6804, 0.9458, 0.6804, 0.8594, 0.6521, 0.8052, 0.704, 0.7792, 0.6824, 0.7792, 0.6824, 0.8052, 0.704, 0.7698, 0.7588, 0.7238, 0.711, 0.7262, 0.4877, 0.8168, 0.4877, 0.6949, 0.5365, 0.7272, 0.5394, 0.7272, 0.5394, 0.6949, 0.5365, 0.7269, 0.6047, 0.8594, 0.6521, 0.8594, 0.6521, 0.7269, 0.6047, 0.7962, 0.7193, 0.8052, 0.704, 0.8052, 0.704, 0.7962, 0.7193, 0.7782, 0.7675, 0.7698, 0.7588, 0.8512, 0.4877, 0.905, 0.5732, 0.8506, 0.563, 0.813, 0.4877, 0.813, 0.4877, 0.8506, 0.563, 1.0, 0.5928, 0.8841, 0.4877, 0.8841, 0.4877, 1.0, 0.5928, 0.9137, 0.5809, 0.865, 0.4877, 0.865, 0.4877, 0.9137, 0.5809, 0.7291, 0.5456, 0.6895, 0.4877, 0.905, 0.5732, 0.9641, 0.6856, 0.8404, 0.6376, 0.8506, 0.563, 0.8506, 0.563, 0.8404, 0.6376, 0.9011, 0.6631, 1.0, 0.5928, 1.0, 0.5928, 0.9011, 0.6631, 0.8431, 0.6456, 0.9137, 0.5809, 0.9137, 0.5809, 0.8431, 0.6456, 0.7983, 0.6422, 0.7291, 0.5456, 0.9641, 0.6856, 0.8978, 0.7602, 0.8568, 0.7335, 0.8404, 0.6376, 0.8404, 0.6376, 0.8568, 0.7335, 0.7668, 0.6747, 0.9011, 0.6631, 0.9011, 0.6631, 0.7668, 0.6747, 0.741, 0.6597, 0.8431, 0.6456, 0.8431, 0.6456, 0.741, 0.6597, 0.791, 0.7155, 0.7983, 0.6422, 0.8978, 0.7602, 0.8506, 0.8428, 0.7955, 0.7855, 0.8568, 0.7335, 0.8568, 0.7335, 0.7955, 0.7855, 0.7923, 0.7822, 0.7668, 0.6747, 0.7668, 0.6747, 0.7923, 0.7822, 0.7649, 0.7537, 0.741, 0.6597, 0.741, 0.6597, 0.7649, 0.7537, 0.7127, 0.6993, 0.791, 0.7155, 0.8512, 0.4877, 0.813, 0.4877, 0.8747, 0.408, 0.8123, 0.419, 0.8123, 0.419, 0.8747, 0.408, 0.9597, 0.2913, 0.8833, 0.3209, 0.8833, 0.3209, 0.9597, 0.2913, 0.9362, 0.1902, 0.7746, 0.2949, 0.7746, 0.2949, 0.9362, 0.1902, 0.8907, 0.09086, 0.8427, 0.1408, 0.813, 0.4877, 0.8841, 0.4877, 0.7768, 0.4268, 0.8747, 0.408, 0.8747, 0.408, 0.7768, 0.4268, 0.9221, 0.3037, 0.9597, 0.2913, 0.9597, 0.2913, 0.9221, 0.3037, 0.9349, 0.1885, 0.9362, 0.1902, 0.9362, 0.1902, 0.9349, 0.1885, 0.829, 0.1551, 0.8907, 0.09086, 0.8841, 0.4877, 0.865, 0.4877, 0.8033, 0.419, 0.7768, 0.4268, 0.7768, 0.4268, 0.8033, 0.419, 0.9165, 0.2973, 0.9221, 0.3037, 0.9221, 0.3037, 0.9165, 0.2973, 0.8283, 0.2546, 0.9349, 0.1885, 0.9349, 0.1885, 0.8283, 0.2546, 0.8177, 0.1669, 0.829, 0.1551, 0.865, 0.4877, 0.6895, 0.4877, 0.8113, 0.408, 0.8033, 0.419, 0.8033, 0.419, 0.8113, 0.408, 0.8199, 0.3219, 0.9165, 0.2973, 0.9165, 0.2973, 0.8199, 0.3219, 0.8429, 0.2186, 0.8283, 0.2546, 0.8283, 0.2546, 0.8429, 0.2186, 0.851, 0.1322, 0.8177, 0.1669, 0.8512, 0.4877, 0.8123, 0.419, 0.7525, 0.4309, 0.9817, 0.4877, 0.9817, 0.4877, 0.7525, 0.4309, 0.8593, 0.4108, 0.8896, 0.4877, 0.8896, 0.4877, 0.8593, 0.4108, 0.8778, 0.4028, 0.7262, 0.4877, 0.7262, 0.4877, 0.8778, 0.4028, 0.7339, 0.4285, 0.8168, 0.4877, 0.8123, 0.419, 0.8833, 0.3209, 0.8831, 0.3217, 0.7525, 0.4309, 0.7525, 0.4309, 0.8831, 0.3217, 0.8496, 0.3341, 0.8593, 0.4108, 0.8593, 0.4108, 0.8496, 0.3341, 0.9237, 0.295, 0.8778, 0.4028, 0.8778, 0.4028, 0.9237, 0.295, 0.7656, 0.3506, 0.7339, 0.4285, 0.8833, 0.3209, 0.7746, 0.2949, 0.9083, 0.209, 0.8831, 0.3217, 0.8831, 0.3217, 0.9083, 0.209, 0.8174, 0.2676, 0.8496, 0.3341, 0.8496, 0.3341, 0.8174, 0.2676, 0.7839, 0.2864, 0.9237, 0.295, 0.9237, 0.295, 0.7839, 0.2864, 0.7457, 0.2962, 0.7656, 0.3506, 0.7746, 0.2949, 0.8427, 0.1408, 0.7743, 0.212, 0.9083, 0.209, 0.9083, 0.209, 0.7743, 0.212, 0.7868, 0.199, 0.8174, 0.2676, 0.8174, 0.2676, 0.7868, 0.199, 0.7986, 0.1867, 0.7839, 0.2864, 0.7839, 0.2864, 0.7986, 0.1867, 0.7169, 0.2717, 0.7457, 0.2962, 0.5093, 0.2235, 0.5093, 0.194, 0.6009, 0.01794, 0.6009, 0.0194, 0.6009, 0.0194, 0.6009, 0.01794, 0.6496, 0.1522, 0.6818, 0.06437, 0.6818, 0.06437, 0.6496, 0.1522, 0.7461, 0.1243, 0.7783, 0.07148, 0.7783, 0.07148, 0.7461, 0.1243, 0.7743, 0.212, 0.8427, 0.1408, 0.5093, 0.194, 0.5093, 0.1327, 0.5782, 0.151, 0.6009, 0.01794, 0.6009, 0.01794, 0.5782, 0.151, 0.6562, 0.1356, 0.6496, 0.1522, 0.6496, 0.1522, 0.6562, 0.1356, 0.7259, 0.1588, 0.7461, 0.1243, 0.7461, 0.1243, 0.7259, 0.1588, 0.7868, 0.199, 0.7743, 0.212, 0.5093, 0.1327, 0.5093, 0.006553, 0.587, 0.1233, 0.5782, 0.151, 0.5782, 0.151, 0.587, 0.1233, 0.6743, 0.1061, 0.6562, 0.1356, 0.6562, 0.1356, 0.6743, 0.1061, 0.7554, 0.1206, 0.7259, 0.1588, 0.7259, 0.1588, 0.7554, 0.1206, 0.7986, 0.1867, 0.7868, 0.199, 0.5093, 0.006553, 0.5093, 0.1929, 0.5913, 0.1519, 0.587, 0.1233, 0.587, 0.1233, 0.5913, 0.1519, 0.6857, 0.1284, 0.6743, 0.1061, 0.6743, 0.1061, 0.6857, 0.1284, 0.7094, 0.2199, 0.7554, 0.1206, 0.7554, 0.1206, 0.7094, 0.2199, 0.7169, 0.2717, 0.7986, 0.1867, 0.5093, 0.2235, 0.6009, 0.0194, 0.5948, 0.05542, 0.5093, 0.07146, 0.5093, 0.07146, 0.5948, 0.05542, 0.5881, 0.09865, 0.5093, 0.112, 0.5093, 0.112, 0.5881, 0.09865, 0.5942, 0.08941, 0.5093, 0.0, 0.5093, 0.0, 0.5942, 0.08941, 0.5817, 0.1907, 0.5093, 0.124, 0.6009, 0.0194, 0.6818, 0.06437, 0.6961, 0.02454, 0.5948, 0.05542, 0.5948, 0.05542, 0.6961, 0.02454, 0.6941, 0.03712, 0.5881, 0.09865, 0.5881, 0.09865, 0.6941, 0.03712, 0.6651, 0.1306, 0.5942, 0.08941, 0.5942, 0.08941, 0.6651, 0.1306, 0.6083, 0.2895, 0.5817, 0.1907, 0.6818, 0.06437, 0.7783, 0.07148, 0.7089, 0.187, 0.6961, 0.02454, 0.6961, 0.02454, 0.7089, 0.187, 0.7052, 0.1935, 0.6941, 0.03712, 0.6941, 0.03712, 0.7052, 0.1935, 0.7343, 0.1543, 0.6651, 0.1306, 0.6651, 0.1306, 0.7343, 0.1543, 0.7136, 0.2146, 0.6083, 0.2895, 0.7783, 0.07148, 0.8427, 0.1408, 0.8907, 0.09086, 0.7089, 0.187, 0.7089, 0.187, 0.8907, 0.09086, 0.829, 0.1551, 0.7052, 0.1935, 0.7052, 0.1935, 0.829, 0.1551, 0.8177, 0.1669, 0.7343, 0.1543, 0.7343, 0.1543, 0.8177, 0.1669, 0.851, 0.1322, 0.7136, 0.2146, 0.5093, 0.2235, 0.5093, 0.07146, 0.4174, 0.01844, 0.4288, 0.08583, 0.4288, 0.08583, 0.4174, 0.01844, 0.3712, 0.1596, 0.3916, 0.2187, 0.3916, 0.2187, 0.3712, 0.1596, 0.2739, 0.1276, 0.365, 0.2803, 0.365, 0.2803, 0.2739, 0.1276, 0.1996, 0.1656, 0.2809, 0.2502, 0.5093, 0.07146, 0.5093, 0.112, 0.4478, 0.1936, 0.4174, 0.01844, 0.4174, 0.01844, 0.4478, 0.1936, 0.3391, 0.076, 0.3712, 0.1596, 0.3712, 0.1596, 0.3391, 0.076, 0.2432, 0.07981, 0.2739, 0.1276, 0.2739, 0.1276, 0.2432, 0.07981, 0.2137, 0.1802, 0.1996, 0.1656, 0.5093, 0.112, 0.5093, 0.0, 0.4214, 0.07527, 0.4478, 0.1936, 0.4478, 0.1936, 0.4214, 0.07527, 0.3241, 0.05876, 0.3391, 0.076, 0.3391, 0.076, 0.3241, 0.05876, 0.2876, 0.1596, 0.2432, 0.07981, 0.2432, 0.07981, 0.2876, 0.1596, 0.2003, 0.1662, 0.2137, 0.1802, 0.5093, 0.0, 0.5093, 0.124, 0.407, 0.06896, 0.4214, 0.07527, 0.4214, 0.07527, 0.407, 0.06896, 0.3577, 0.1807, 0.3241, 0.05876, 0.3241, 0.05876, 0.3577, 0.1807, 0.3181, 0.2324, 0.2876, 0.1596, 0.2876, 0.1596, 0.3181, 0.2324, 0.1746, 0.1395, 0.2003, 0.1662, 0.5093, 0.2235, 0.4288, 0.08583, 0.4447, 0.1761, 0.5093, 0.194, 0.5093, 0.194, 0.4447, 0.1761, 0.4417, 0.1585, 0.5093, 0.1327, 0.5093, 0.1327, 0.4417, 0.1585, 0.4315, 0.1233, 0.5093, 0.006553, 0.5093, 0.006553, 0.4315, 0.1233, 0.4157, 0.1048, 0.5093, 0.1929, 0.4288, 0.08583, 0.3916, 0.2187, 0.3814, 0.1868, 0.4447, 0.1761, 0.4447, 0.1761, 0.3814, 0.1868, 0.3226, 0.02963, 0.4417, 0.1585, 0.4417, 0.1585, 0.3226, 0.02963, 0.3483, 0.116, 0.4315, 0.1233, 0.4315, 0.1233, 0.3483, 0.116, 0.3751, 0.2161, 0.4157, 0.1048, 0.3916, 0.2187, 0.365, 0.2803, 0.2408, 0.0718, 0.3814, 0.1868, 0.3814, 0.1868, 0.2408, 0.0718, 0.2404, 0.07388, 0.3226, 0.02963, 0.3226, 0.02963, 0.2404, 0.07388, 0.3238, 0.2146, 0.3483, 0.116, 0.3483, 0.116, 0.3238, 0.2146, 0.376, 0.3111, 0.3751, 0.2161, 0.365, 0.2803, 0.2809, 0.2502, 0.1675, 0.1322, 0.2408, 0.0718, 0.2408, 0.0718, 0.1675, 0.1322, 0.1835, 0.1487, 0.2404, 0.07388, 0.2404, 0.07388, 0.1835, 0.1487, 0.2421, 0.2098, 0.3238, 0.2146, 0.3238, 0.2146, 0.2421, 0.2098, 0.2751, 0.2441, 0.376, 0.3111, 0.1599, 0.4877, 0.08368, 0.4877, 0.08546, 0.3975, 0.04742, 0.3903, 0.04742, 0.3903, 0.08546, 0.3975, 0.2383, 0.3618, 0.1492, 0.3263, 0.1492, 0.3263, 0.2383, 0.3618, 0.1689, 0.2471, 0.2807, 0.3188, 0.2807, 0.3188, 0.1689, 0.2471, 0.1675, 0.1322, 0.2809, 0.2502, 0.08368, 0.4877, 0.1099, 0.4877, 0.2573, 0.4301, 0.08546, 0.3975, 0.08546, 0.3975, 0.2573, 0.4301, 0.1252, 0.3163, 0.2383, 0.3618, 0.2383, 0.3618, 0.1252, 0.3163, 0.09878, 0.1995, 0.1689, 0.2471, 0.1689, 0.2471, 0.09878, 0.1995, 0.1835, 0.1487, 0.1675, 0.1322, 0.1099, 0.4877, 0.2279, 0.4877, 0.2117, 0.4185, 0.2573, 0.4301, 0.2573, 0.4301, 0.2117, 0.4185, 0.2005, 0.3416, 0.1252, 0.3163, 0.1252, 0.3163, 0.2005, 0.3416, 0.1734, 0.2436, 0.09878, 0.1995, 0.09878, 0.1995, 0.1734, 0.2436, 0.2421, 0.2098, 0.1835, 0.1487, 0.2279, 0.4877, 0.1297, 0.4877, 0.1633, 0.3962, 0.2117, 0.4185, 0.2117, 0.4185, 0.1633, 0.3962, 0.3189, 0.3849, 0.2005, 0.3416, 0.2005, 0.3416, 0.3189, 0.3849, 0.2449, 0.274, 0.1734, 0.2436, 0.1734, 0.2436, 0.2449, 0.274, 0.2751, 0.2441, 0.2421, 0.2098, 0.1599, 0.4877, 0.04742, 0.3903, 0.04175, 0.3891, 0.1285, 0.4877, 0.1285, 0.4877, 0.04175, 0.3891, 0.01839, 0.3826, 0.1205, 0.4877, 0.1205, 0.4877, 0.01839, 0.3826, 0.02017, 0.3758, 0.06103, 0.4877, 0.06103, 0.4877, 0.02017, 0.3758, 0.2257, 0.4129, 0.2216, 0.4877, 0.04742, 0.3903, 0.1492, 0.3263, 0.0, 0.2683, 0.04175, 0.3891, 0.04175, 0.3891, 0.0, 0.2683, 0.1462, 0.324, 0.01839, 0.3826, 0.01839, 0.3826, 0.1462, 0.324, 0.1624, 0.324, 0.02017, 0.3758, 0.02017, 0.3758, 0.1624, 0.324, 0.245, 0.3462, 0.2257, 0.4129, 0.1492, 0.3263, 0.2807, 0.3188, 0.1492, 0.2337, 0.0, 0.2683, 0.0, 0.2683, 0.1492, 0.2337, 0.1042, 0.2023, 0.1462, 0.324, 0.1462, 0.324, 0.1042, 0.2023, 0.1837, 0.25, 0.1624, 0.324, 0.1624, 0.324, 0.1837, 0.25, 0.1855, 0.2264, 0.245, 0.3462, 0.2807, 0.3188, 0.2809, 0.2502, 0.1996, 0.1656, 0.1492, 0.2337, 0.1492, 0.2337, 0.1996, 0.1656, 0.2137, 0.1802, 0.1042, 0.2023, 0.1042, 0.2023, 0.2137, 0.1802, 0.2003, 0.1662, 0.1837, 0.25, 0.1837, 0.25, 0.2003, 0.1662, 0.1746, 0.1395, 0.1855, 0.2264, 0.1599, 0.4877, 0.1285, 0.4877, 0.1451, 0.5672, 0.1152, 0.5729, 0.1152, 0.5729, 0.1451, 0.5672, 0.2071, 0.6263, 0.1768, 0.6385, 0.1768, 0.6385, 0.2071, 0.6263, 0.2098, 0.7022, 0.1703, 0.7281, 0.1703, 0.7281, 0.2098, 0.7022, 0.1718, 0.8389, 0.2169, 0.7919, 0.1285, 0.4877, 0.1205, 0.4877, 0.2498, 0.5471, 0.1451, 0.5672, 0.1451, 0.5672, 0.2498, 0.5471, 0.1329, 0.6569, 0.2071, 0.6263, 0.2071, 0.6263, 0.1329, 0.6569, 0.2508, 0.6754, 0.2098, 0.7022, 0.2098, 0.7022, 0.2508, 0.6754, 0.2308, 0.7774, 0.1718, 0.8389, 0.1205, 0.4877, 0.06103, 0.4877, 0.1623, 0.5681, 0.2498, 0.5471, 0.2498, 0.5471, 0.1623, 0.5681, 0.06297, 0.6955, 0.1329, 0.6569, 0.1329, 0.6569, 0.06297, 0.6955, 0.1297, 0.7633, 0.2508, 0.6754, 0.2508, 0.6754, 0.1297, 0.7633, 0.2031, 0.8063, 0.2308, 0.7774, 0.06103, 0.4877, 0.2216, 0.4877, 0.163, 0.5792, 0.1623, 0.5681, 0.1623, 0.5681, 0.163, 0.5792, 0.1754, 0.6657, 0.06297, 0.6955, 0.06297, 0.6955, 0.1754, 0.6657, 0.2386, 0.7067, 0.1297, 0.7633, 0.1297, 0.7633, 0.2386, 0.7067, 0.2472, 0.7604, 0.2031, 0.8063, 0.1599, 0.4877, 0.1152, 0.5729, 0.03809, 0.5866, 0.08368, 0.4877, 0.08368, 0.4877, 0.03809, 0.5866, 0.0827, 0.5797, 0.1099, 0.4877, 0.1099, 0.4877, 0.0827, 0.5797, 0.2425, 0.5502, 0.2279, 0.4877, 0.2279, 0.4877, 0.2425, 0.5502, 0.2499, 0.5562, 0.1297, 0.4877, 0.1152, 0.5729, 0.1768, 0.6385, 0.1317, 0.6552, 0.03809, 0.5866, 0.03809, 0.5866, 0.1317, 0.6552, 0.03898, 0.6941, 0.0827, 0.5797, 0.0827, 0.5797, 0.03898, 0.6941, 0.2559, 0.6094, 0.2425, 0.5502, 0.2425, 0.5502, 0.2559, 0.6094, 0.2515, 0.6256, 0.2499, 0.5562, 0.1768, 0.6385, 0.1703, 0.7281, 0.1008, 0.7726, 0.1317, 0.6552, 0.1317, 0.6552, 0.1008, 0.7726, 0.1607, 0.7347, 0.03898, 0.6941, 0.03898, 0.6941, 0.1607, 0.7347, 0.2685, 0.6654, 0.2559, 0.6094, 0.2559, 0.6094, 0.2685, 0.6654, 0.2484, 0.6986, 0.2515, 0.6256, 0.1703, 0.7281, 0.2169, 0.7919, 0.1262, 0.8862, 0.1008, 0.7726, 0.1008, 0.7726, 0.1262, 0.8862, 0.2471, 0.7605, 0.1607, 0.7347, 0.1607, 0.7347, 0.2471, 0.7605, 0.2541, 0.7532, 0.2685, 0.6654, 0.2685, 0.6654, 0.2541, 0.7532, 0.2245, 0.784, 0.2484, 0.6986, 0.5093, 0.7856, 0.5093, 0.8941, 0.5942, 0.9164, 0.581, 0.837, 0.581, 0.837, 0.5942, 0.9164, 0.6587, 0.8471, 0.6461, 0.8106, 0.6461, 0.8106, 0.6587, 0.8471, 0.7434, 0.8457, 0.8105, 0.9577, 0.8105, 0.9577, 0.7434, 0.8457, 0.7955, 0.7855, 0.8506, 0.8428, 0.5093, 0.8941, 0.5093, 0.9496, 0.6071, 0.9804, 0.5942, 0.9164, 0.5942, 0.9164, 0.6071, 0.9804, 0.6725, 0.881, 0.6587, 0.8471, 0.6587, 0.8471, 0.6725, 0.881, 0.7431, 0.8434, 0.7434, 0.8457, 0.7434, 0.8457, 0.7431, 0.8434, 0.7923, 0.7822, 0.7955, 0.7855, 0.5093, 0.9496, 0.5093, 0.819, 0.5775, 0.8041, 0.6071, 0.9804, 0.6071, 0.9804, 0.5775, 0.8041, 0.6337, 0.7682, 0.6725, 0.881, 0.6725, 0.881, 0.6337, 0.7682, 0.7744, 0.883, 0.7431, 0.8434, 0.7431, 0.8434, 0.7744, 0.883, 0.7649, 0.7537, 0.7923, 0.7822, 0.5093, 0.819, 0.5093, 0.7654, 0.5687, 0.7319, 0.5775, 0.8041, 0.5775, 0.8041, 0.5687, 0.7319, 0.6171, 0.7042, 0.6337, 0.7682, 0.6337, 0.7682, 0.6171, 0.7042, 0.676, 0.7096, 0.7744, 0.883, 0.7744, 0.883, 0.676, 0.7096, 0.7127, 0.6993, 0.7649, 0.7537, 0.5093, 0.7856, 0.581, 0.837, 0.6024, 0.9668, 0.5093, 0.9636, 0.5093, 0.9636, 0.6024, 0.9668, 0.6036, 0.9642, 0.5093, 0.9261, 0.5093, 0.9261, 0.6036, 0.9642, 0.5702, 0.7698, 0.5093, 0.8417, 0.5093, 0.8417, 0.5702, 0.7698, 0.5859, 0.8018, 0.5093, 0.8844, 0.581, 0.837, 0.6461, 0.8106, 0.6808, 0.9101, 0.6024, 0.9668, 0.6024, 0.9668, 0.6808, 0.9101, 0.6651, 0.8635, 0.6036, 0.9642, 0.6036, 0.9642, 0.6651, 0.8635, 0.6102, 0.712, 0.5702, 0.7698, 0.5702, 0.7698, 0.6102, 0.712, 0.6361, 0.744, 0.5859, 0.8018, 0.6461, 0.8106, 0.8105, 0.9577, 0.7566, 0.8686, 0.6808, 0.9101, 0.6808, 0.9101, 0.7566, 0.8686, 0.7615, 0.8746, 0.6651, 0.8635, 0.6651, 0.8635, 0.7615, 0.8746, 0.7033, 0.7741, 0.6102, 0.712, 0.6102, 0.712, 0.7033, 0.7741, 0.6856, 0.7231, 0.6361, 0.744, 0.8105, 0.9577, 0.8506, 0.8428, 0.824, 0.8152, 0.7566, 0.8686, 0.7566, 0.8686, 0.824, 0.8152, 0.7238, 0.711, 0.7615, 0.8746, 0.7615, 0.8746, 0.7238, 0.711, 0.7698, 0.7588, 0.7033, 0.7741, 0.7033, 0.7741, 0.7698, 0.7588, 0.7782, 0.7675, 0.6856, 0.7231, 0.5093, 0.7856, 0.5093, 0.9636, 0.4238, 0.9214, 0.4339, 0.8591, 0.4339, 0.8591, 0.4238, 0.9214, 0.4065, 0.7187, 0.4162, 0.6875, 0.4162, 0.6875, 0.4065, 0.7187, 0.2747, 0.8473, 0.3106, 0.7862, 0.3106, 0.7862, 0.2747, 0.8473, 0.1262, 0.8862, 0.2169, 0.7919, 0.5093, 0.9636, 0.5093, 0.9261, 0.4377, 0.8391, 0.4238, 0.9214, 0.4238, 0.9214, 0.4377, 0.8391, 0.3577, 0.852, 0.4065, 0.7187, 0.4065, 0.7187, 0.3577, 0.852, 0.2437, 0.8962, 0.2747, 0.8473, 0.2747, 0.8473, 0.2437, 0.8962, 0.2471, 0.7605, 0.1262, 0.8862, 0.5093, 0.9261, 0.5093, 0.8417, 0.424, 0.8889, 0.4377, 0.8391, 0.4377, 0.8391, 0.424, 0.8889, 0.3433, 0.8715, 0.3577, 0.852, 0.3577, 0.852, 0.3433, 0.8715, 0.2443, 0.884, 0.2437, 0.8962, 0.2437, 0.8962, 0.2443, 0.884, 0.2541, 0.7532, 0.2471, 0.7605, 0.5093, 0.8417, 0.5093, 0.8844, 0.432, 0.8041, 0.424, 0.8889, 0.424, 0.8889, 0.432, 0.8041, 0.3972, 0.7134, 0.3433, 0.8715, 0.3433, 0.8715, 0.3972, 0.7134, 0.3008, 0.767, 0.2443, 0.884, 0.2443, 0.884, 0.3008, 0.767, 0.2245, 0.784, 0.2541, 0.7532, 0.5093, 0.7856, 0.4339, 0.8591, 0.4101, 1.0, 0.5093, 0.8941, 0.5093, 0.8941, 0.4101, 1.0, 0.422, 0.9228, 0.5093, 0.9496, 0.5093, 0.9496, 0.422, 0.9228, 0.4457, 0.7816, 0.5093, 0.819, 0.5093, 0.819, 0.4457, 0.7816, 0.4433, 0.7585, 0.5093, 0.7654, 0.4339, 0.8591, 0.4162, 0.6875, 0.3656, 0.8311, 0.4101, 1.0, 0.4101, 1.0, 0.3656, 0.8311, 0.3249, 0.9373, 0.422, 0.9228, 0.422, 0.9228, 0.3249, 0.9373, 0.3911, 0.7531, 0.4457, 0.7816, 0.4457, 0.7816, 0.3911, 0.7531, 0.4069, 0.6928, 0.4433, 0.7585, 0.4162, 0.6875, 0.3106, 0.7862, 0.2333, 0.9153, 0.3656, 0.8311, 0.3656, 0.8311, 0.2333, 0.9153, 0.2664, 0.858, 0.3249, 0.9373, 0.3249, 0.9373, 0.2664, 0.858, 0.3116, 0.7789, 0.3911, 0.7531, 0.3911, 0.7531, 0.3116, 0.7789, 0.3027, 0.7639, 0.4069, 0.6928, 0.3106, 0.7862, 0.2169, 0.7919, 0.1718, 0.8389, 0.2333, 0.9153, 0.2333, 0.9153, 0.1718, 0.8389, 0.2308, 0.7774, 0.2664, 0.858, 0.2664, 0.858, 0.2308, 0.7774, 0.2031, 0.8063, 0.3116, 0.7789, 0.3116, 0.7789, 0.2031, 0.8063, 0.2472, 0.7604, 0.3027, 0.7639])
me_cube.materials.append(mat_material)
me_cube.use_remesh_preserve_volume = False
me_cube.use_remesh_preserve_attributes = False
me_cube.use_mirror_vertex_groups = False
me_cube.update()

# ---- objects
ob_asteroidemediano = bpy.data.objects.new('asteroideMediano', me_cube)
ob_lamp = bpy.data.objects.new('Lamp', light_lamp)
ob_camera = bpy.data.objects.new('Camera', cam_camera)

# ---- transforms, parenting, visibility, modifiers, constraints
ob_asteroidemediano.location = (0.0, 0.0, 0.0)
ob_asteroidemediano.lock_rotations_4d = False
ob_asteroidemediano.empty_display_type = 'ARROWS'
ob_asteroidemediano.lineart.crease_threshold = 0.0
ob_lamp.location = (4.076, 1.005, 5.904)
ob_lamp.rotation_euler = (0.6503, 0.05522, 1.866)
ob_lamp.lock_rotations_4d = False
ob_lamp.empty_display_type = 'ARROWS'
ob_lamp.color = (0.0, 0.0, 0.0, 0.0)
ob_lamp.lineart.crease_threshold = 0.0
ob_camera.location = (7.481, -6.508, 5.344)
ob_camera.rotation_euler = (1.109, 0.0, 0.8149)
ob_camera.lock_rotations_4d = False
ob_camera.empty_display_type = 'ARROWS'
ob_camera.color = (0.0, 0.0, 0.0, 0.0)
ob_camera.display_type = 'WIRE'
ob_camera.lineart.crease_threshold = 0.0

# ---- collection membership
col_collection_1.objects.link(ob_asteroidemediano)
col_collection_1.objects.link(ob_lamp)
col_collection_1.objects.link(ob_camera)

# ---- scene / render settings (as saved in the file)
scene.camera = ob_camera
scene.frame_start = 1; scene.frame_end = 250; scene.frame_set(1)
scene.render.engine = 'BLENDER_EEVEE_NEXT'
scene.render.resolution_percentage = 50
scene.render.dither_intensity = 0.0
scene.cycles.use_denoising = False
scene.cycles.samples = 128
scene.cycles.sampling_pattern = 'TABULATED_SOBOL'
scene.cycles.use_adaptive_sampling = False
scene.cycles.use_light_tree = False
scene.cycles.blur_glossy = 0.0
scene.cycles.sample_clamp_indirect = 0.0
scene.view_settings.view_transform = 'Standard'
bpy.context.view_layer.update()
